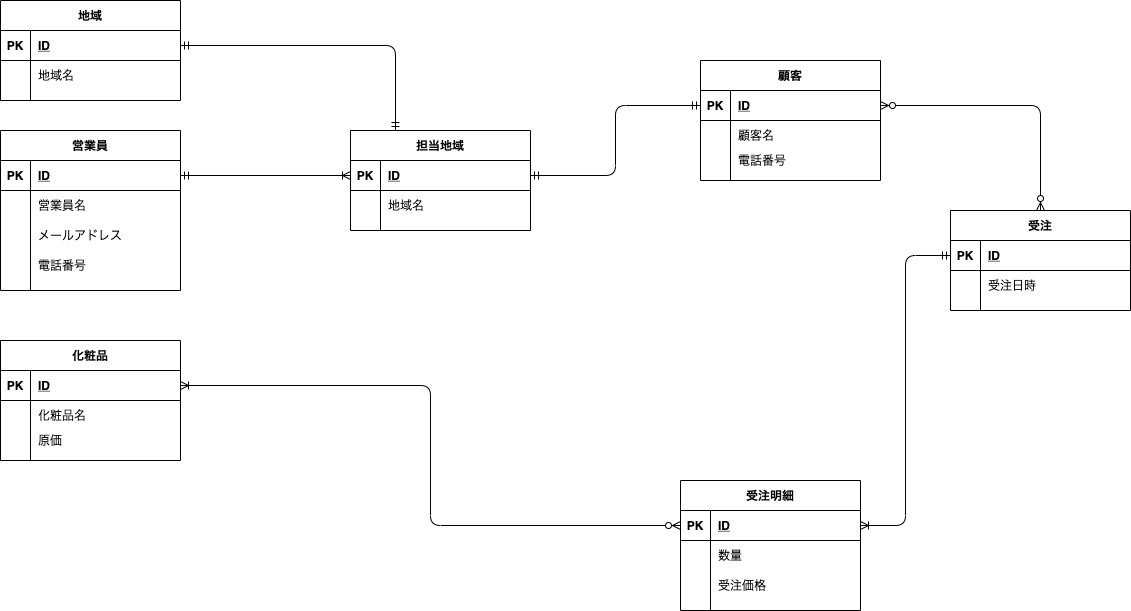

The diagram above was exported from draw.io. Its source (the exported page's mxGraphModel, read from the mxfile embedded in the PNG):
<mxGraphModel dx="960" dy="1254" grid="1" gridSize="10" guides="1" tooltips="1" connect="1" arrows="1" fold="1" page="1" pageScale="1" pageWidth="1169" pageHeight="827" math="0" shadow="0">
  <root>
    <mxCell id="0" />
    <mxCell id="1" parent="0" />
    <mxCell id="82" style="edgeStyle=orthogonalEdgeStyle;html=1;entryX=0;entryY=0.5;entryDx=0;entryDy=0;startArrow=ERoneToMany;startFill=0;endArrow=ERzeroToMany;endFill=1;" edge="1" parent="1" source="3" target="16">
      <mxGeometry relative="1" as="geometry" />
    </mxCell>
    <mxCell id="2" value="化粧品" style="shape=table;startSize=30;container=1;collapsible=1;childLayout=tableLayout;fixedRows=1;rowLines=0;fontStyle=1;align=center;resizeLast=1;" vertex="1" parent="1">
      <mxGeometry x="39" y="450" width="180" height="120" as="geometry" />
    </mxCell>
    <mxCell id="3" value="" style="shape=partialRectangle;collapsible=0;dropTarget=0;pointerEvents=0;fillColor=none;top=0;left=0;bottom=1;right=0;points=[[0,0.5],[1,0.5]];portConstraint=eastwest;" vertex="1" parent="2">
      <mxGeometry y="30" width="180" height="30" as="geometry" />
    </mxCell>
    <mxCell id="4" value="PK" style="shape=partialRectangle;connectable=0;fillColor=none;top=0;left=0;bottom=0;right=0;fontStyle=1;overflow=hidden;" vertex="1" parent="3">
      <mxGeometry width="30" height="30" as="geometry" />
    </mxCell>
    <mxCell id="5" value="ID" style="shape=partialRectangle;connectable=0;fillColor=none;top=0;left=0;bottom=0;right=0;align=left;spacingLeft=6;fontStyle=5;overflow=hidden;" vertex="1" parent="3">
      <mxGeometry x="30" width="150" height="30" as="geometry" />
    </mxCell>
    <mxCell id="9" value="" style="shape=partialRectangle;collapsible=0;dropTarget=0;pointerEvents=0;fillColor=none;top=0;left=0;bottom=0;right=0;points=[[0,0.5],[1,0.5]];portConstraint=eastwest;" vertex="1" parent="2">
      <mxGeometry y="60" width="180" height="30" as="geometry" />
    </mxCell>
    <mxCell id="10" value="" style="shape=partialRectangle;connectable=0;fillColor=none;top=0;left=0;bottom=0;right=0;editable=1;overflow=hidden;" vertex="1" parent="9">
      <mxGeometry width="30" height="30" as="geometry" />
    </mxCell>
    <mxCell id="11" value="化粧品名" style="shape=partialRectangle;connectable=0;fillColor=none;top=0;left=0;bottom=0;right=0;align=left;spacingLeft=6;overflow=hidden;" vertex="1" parent="9">
      <mxGeometry x="30" width="150" height="30" as="geometry" />
    </mxCell>
    <mxCell id="12" value="" style="shape=partialRectangle;collapsible=0;dropTarget=0;pointerEvents=0;fillColor=none;top=0;left=0;bottom=0;right=0;points=[[0,0.5],[1,0.5]];portConstraint=eastwest;" vertex="1" parent="2">
      <mxGeometry y="90" width="180" height="20" as="geometry" />
    </mxCell>
    <mxCell id="13" value="" style="shape=partialRectangle;connectable=0;fillColor=none;top=0;left=0;bottom=0;right=0;editable=1;overflow=hidden;" vertex="1" parent="12">
      <mxGeometry width="30" height="20" as="geometry" />
    </mxCell>
    <mxCell id="14" value="原価" style="shape=partialRectangle;connectable=0;fillColor=none;top=0;left=0;bottom=0;right=0;align=left;spacingLeft=6;overflow=hidden;" vertex="1" parent="12">
      <mxGeometry x="30" width="150" height="20" as="geometry" />
    </mxCell>
    <mxCell id="15" value="受注明細" style="shape=table;startSize=30;container=1;collapsible=1;childLayout=tableLayout;fixedRows=1;rowLines=0;fontStyle=1;align=center;resizeLast=1;" vertex="1" parent="1">
      <mxGeometry x="719" y="590" width="180" height="130" as="geometry" />
    </mxCell>
    <mxCell id="16" value="" style="shape=partialRectangle;collapsible=0;dropTarget=0;pointerEvents=0;fillColor=none;top=0;left=0;bottom=1;right=0;points=[[0,0.5],[1,0.5]];portConstraint=eastwest;" vertex="1" parent="15">
      <mxGeometry y="30" width="180" height="30" as="geometry" />
    </mxCell>
    <mxCell id="17" value="PK" style="shape=partialRectangle;connectable=0;fillColor=none;top=0;left=0;bottom=0;right=0;fontStyle=1;overflow=hidden;" vertex="1" parent="16">
      <mxGeometry width="30" height="30" as="geometry" />
    </mxCell>
    <mxCell id="18" value="ID" style="shape=partialRectangle;connectable=0;fillColor=none;top=0;left=0;bottom=0;right=0;align=left;spacingLeft=6;fontStyle=5;overflow=hidden;" vertex="1" parent="16">
      <mxGeometry x="30" width="150" height="30" as="geometry" />
    </mxCell>
    <mxCell id="19" value="" style="shape=partialRectangle;collapsible=0;dropTarget=0;pointerEvents=0;fillColor=none;top=0;left=0;bottom=0;right=0;points=[[0,0.5],[1,0.5]];portConstraint=eastwest;" vertex="1" parent="15">
      <mxGeometry y="60" width="180" height="30" as="geometry" />
    </mxCell>
    <mxCell id="20" value="" style="shape=partialRectangle;connectable=0;fillColor=none;top=0;left=0;bottom=0;right=0;editable=1;overflow=hidden;" vertex="1" parent="19">
      <mxGeometry width="30" height="30" as="geometry" />
    </mxCell>
    <mxCell id="21" value="数量" style="shape=partialRectangle;connectable=0;fillColor=none;top=0;left=0;bottom=0;right=0;align=left;spacingLeft=6;overflow=hidden;" vertex="1" parent="19">
      <mxGeometry x="30" width="150" height="30" as="geometry" />
    </mxCell>
    <mxCell id="22" value="" style="shape=partialRectangle;collapsible=0;dropTarget=0;pointerEvents=0;fillColor=none;top=0;left=0;bottom=0;right=0;points=[[0,0.5],[1,0.5]];portConstraint=eastwest;" vertex="1" parent="15">
      <mxGeometry y="90" width="180" height="30" as="geometry" />
    </mxCell>
    <mxCell id="23" value="" style="shape=partialRectangle;connectable=0;fillColor=none;top=0;left=0;bottom=0;right=0;editable=1;overflow=hidden;" vertex="1" parent="22">
      <mxGeometry width="30" height="30" as="geometry" />
    </mxCell>
    <mxCell id="24" value="受注価格" style="shape=partialRectangle;connectable=0;fillColor=none;top=0;left=0;bottom=0;right=0;align=left;spacingLeft=6;overflow=hidden;" vertex="1" parent="22">
      <mxGeometry x="30" width="150" height="30" as="geometry" />
    </mxCell>
    <mxCell id="83" style="edgeStyle=orthogonalEdgeStyle;html=1;entryX=1;entryY=0.5;entryDx=0;entryDy=0;startArrow=ERmandOne;startFill=0;endArrow=ERoneToMany;endFill=0;exitX=0;exitY=0.5;exitDx=0;exitDy=0;" edge="1" parent="1" source="31" target="16">
      <mxGeometry relative="1" as="geometry" />
    </mxCell>
    <mxCell id="84" style="edgeStyle=orthogonalEdgeStyle;html=1;entryX=1;entryY=0.5;entryDx=0;entryDy=0;startArrow=ERzeroToMany;startFill=1;endArrow=ERzeroToMany;endFill=1;" edge="1" parent="1" source="30" target="41">
      <mxGeometry relative="1" as="geometry" />
    </mxCell>
    <mxCell id="30" value="受注" style="shape=table;startSize=30;container=1;collapsible=1;childLayout=tableLayout;fixedRows=1;rowLines=0;fontStyle=1;align=center;resizeLast=1;" vertex="1" parent="1">
      <mxGeometry x="989" y="320" width="180" height="100" as="geometry" />
    </mxCell>
    <mxCell id="31" value="" style="shape=partialRectangle;collapsible=0;dropTarget=0;pointerEvents=0;fillColor=none;top=0;left=0;bottom=1;right=0;points=[[0,0.5],[1,0.5]];portConstraint=eastwest;" vertex="1" parent="30">
      <mxGeometry y="30" width="180" height="30" as="geometry" />
    </mxCell>
    <mxCell id="32" value="PK" style="shape=partialRectangle;connectable=0;fillColor=none;top=0;left=0;bottom=0;right=0;fontStyle=1;overflow=hidden;" vertex="1" parent="31">
      <mxGeometry width="30" height="30" as="geometry" />
    </mxCell>
    <mxCell id="33" value="ID" style="shape=partialRectangle;connectable=0;fillColor=none;top=0;left=0;bottom=0;right=0;align=left;spacingLeft=6;fontStyle=5;overflow=hidden;" vertex="1" parent="31">
      <mxGeometry x="30" width="150" height="30" as="geometry" />
    </mxCell>
    <mxCell id="34" value="" style="shape=partialRectangle;collapsible=0;dropTarget=0;pointerEvents=0;fillColor=none;top=0;left=0;bottom=0;right=0;points=[[0,0.5],[1,0.5]];portConstraint=eastwest;" vertex="1" parent="30">
      <mxGeometry y="60" width="180" height="30" as="geometry" />
    </mxCell>
    <mxCell id="35" value="" style="shape=partialRectangle;connectable=0;fillColor=none;top=0;left=0;bottom=0;right=0;editable=1;overflow=hidden;" vertex="1" parent="34">
      <mxGeometry width="30" height="30" as="geometry" />
    </mxCell>
    <mxCell id="36" value="受注日時" style="shape=partialRectangle;connectable=0;fillColor=none;top=0;left=0;bottom=0;right=0;align=left;spacingLeft=6;overflow=hidden;" vertex="1" parent="34">
      <mxGeometry x="30" width="150" height="30" as="geometry" />
    </mxCell>
    <mxCell id="40" value="顧客" style="shape=table;startSize=30;container=1;collapsible=1;childLayout=tableLayout;fixedRows=1;rowLines=0;fontStyle=1;align=center;resizeLast=1;" vertex="1" parent="1">
      <mxGeometry x="739" y="170" width="180" height="120" as="geometry" />
    </mxCell>
    <mxCell id="41" value="" style="shape=partialRectangle;collapsible=0;dropTarget=0;pointerEvents=0;fillColor=none;top=0;left=0;bottom=1;right=0;points=[[0,0.5],[1,0.5]];portConstraint=eastwest;" vertex="1" parent="40">
      <mxGeometry y="30" width="180" height="30" as="geometry" />
    </mxCell>
    <mxCell id="42" value="PK" style="shape=partialRectangle;connectable=0;fillColor=none;top=0;left=0;bottom=0;right=0;fontStyle=1;overflow=hidden;" vertex="1" parent="41">
      <mxGeometry width="30" height="30" as="geometry" />
    </mxCell>
    <mxCell id="43" value="ID" style="shape=partialRectangle;connectable=0;fillColor=none;top=0;left=0;bottom=0;right=0;align=left;spacingLeft=6;fontStyle=5;overflow=hidden;" vertex="1" parent="41">
      <mxGeometry x="30" width="150" height="30" as="geometry" />
    </mxCell>
    <mxCell id="44" value="" style="shape=partialRectangle;collapsible=0;dropTarget=0;pointerEvents=0;fillColor=none;top=0;left=0;bottom=0;right=0;points=[[0,0.5],[1,0.5]];portConstraint=eastwest;" vertex="1" parent="40">
      <mxGeometry y="60" width="180" height="30" as="geometry" />
    </mxCell>
    <mxCell id="45" value="" style="shape=partialRectangle;connectable=0;fillColor=none;top=0;left=0;bottom=0;right=0;editable=1;overflow=hidden;" vertex="1" parent="44">
      <mxGeometry width="30" height="30" as="geometry" />
    </mxCell>
    <mxCell id="46" value="顧客名" style="shape=partialRectangle;connectable=0;fillColor=none;top=0;left=0;bottom=0;right=0;align=left;spacingLeft=6;overflow=hidden;" vertex="1" parent="44">
      <mxGeometry x="30" width="150" height="30" as="geometry" />
    </mxCell>
    <mxCell id="47" value="" style="shape=partialRectangle;collapsible=0;dropTarget=0;pointerEvents=0;fillColor=none;top=0;left=0;bottom=0;right=0;points=[[0,0.5],[1,0.5]];portConstraint=eastwest;" vertex="1" parent="40">
      <mxGeometry y="90" width="180" height="20" as="geometry" />
    </mxCell>
    <mxCell id="48" value="" style="shape=partialRectangle;connectable=0;fillColor=none;top=0;left=0;bottom=0;right=0;editable=1;overflow=hidden;" vertex="1" parent="47">
      <mxGeometry width="30" height="20" as="geometry" />
    </mxCell>
    <mxCell id="49" value="電話番号" style="shape=partialRectangle;connectable=0;fillColor=none;top=0;left=0;bottom=0;right=0;align=left;spacingLeft=6;overflow=hidden;" vertex="1" parent="47">
      <mxGeometry x="30" width="150" height="20" as="geometry" />
    </mxCell>
    <mxCell id="50" value="営業員" style="shape=table;startSize=30;container=1;collapsible=1;childLayout=tableLayout;fixedRows=1;rowLines=0;fontStyle=1;align=center;resizeLast=1;" vertex="1" parent="1">
      <mxGeometry x="39" y="240" width="180" height="160" as="geometry" />
    </mxCell>
    <mxCell id="51" value="" style="shape=partialRectangle;collapsible=0;dropTarget=0;pointerEvents=0;fillColor=none;top=0;left=0;bottom=1;right=0;points=[[0,0.5],[1,0.5]];portConstraint=eastwest;" vertex="1" parent="50">
      <mxGeometry y="30" width="180" height="30" as="geometry" />
    </mxCell>
    <mxCell id="52" value="PK" style="shape=partialRectangle;connectable=0;fillColor=none;top=0;left=0;bottom=0;right=0;fontStyle=1;overflow=hidden;" vertex="1" parent="51">
      <mxGeometry width="30" height="30" as="geometry" />
    </mxCell>
    <mxCell id="53" value="ID" style="shape=partialRectangle;connectable=0;fillColor=none;top=0;left=0;bottom=0;right=0;align=left;spacingLeft=6;fontStyle=5;overflow=hidden;" vertex="1" parent="51">
      <mxGeometry x="30" width="150" height="30" as="geometry" />
    </mxCell>
    <mxCell id="54" value="" style="shape=partialRectangle;collapsible=0;dropTarget=0;pointerEvents=0;fillColor=none;top=0;left=0;bottom=0;right=0;points=[[0,0.5],[1,0.5]];portConstraint=eastwest;" vertex="1" parent="50">
      <mxGeometry y="60" width="180" height="30" as="geometry" />
    </mxCell>
    <mxCell id="55" value="" style="shape=partialRectangle;connectable=0;fillColor=none;top=0;left=0;bottom=0;right=0;editable=1;overflow=hidden;" vertex="1" parent="54">
      <mxGeometry width="30" height="30" as="geometry" />
    </mxCell>
    <mxCell id="56" value="営業員名" style="shape=partialRectangle;connectable=0;fillColor=none;top=0;left=0;bottom=0;right=0;align=left;spacingLeft=6;overflow=hidden;" vertex="1" parent="54">
      <mxGeometry x="30" width="150" height="30" as="geometry" />
    </mxCell>
    <mxCell id="57" value="" style="shape=partialRectangle;collapsible=0;dropTarget=0;pointerEvents=0;fillColor=none;top=0;left=0;bottom=0;right=0;points=[[0,0.5],[1,0.5]];portConstraint=eastwest;" vertex="1" parent="50">
      <mxGeometry y="90" width="180" height="30" as="geometry" />
    </mxCell>
    <mxCell id="58" value="" style="shape=partialRectangle;connectable=0;fillColor=none;top=0;left=0;bottom=0;right=0;editable=1;overflow=hidden;" vertex="1" parent="57">
      <mxGeometry width="30" height="30" as="geometry" />
    </mxCell>
    <mxCell id="59" value="メールアドレス" style="shape=partialRectangle;connectable=0;fillColor=none;top=0;left=0;bottom=0;right=0;align=left;spacingLeft=6;overflow=hidden;" vertex="1" parent="57">
      <mxGeometry x="30" width="150" height="30" as="geometry" />
    </mxCell>
    <mxCell id="60" value="" style="shape=partialRectangle;collapsible=0;dropTarget=0;pointerEvents=0;fillColor=none;top=0;left=0;bottom=0;right=0;points=[[0,0.5],[1,0.5]];portConstraint=eastwest;" vertex="1" parent="50">
      <mxGeometry y="120" width="180" height="30" as="geometry" />
    </mxCell>
    <mxCell id="61" value="" style="shape=partialRectangle;connectable=0;fillColor=none;top=0;left=0;bottom=0;right=0;editable=1;overflow=hidden;" vertex="1" parent="60">
      <mxGeometry width="30" height="30" as="geometry" />
    </mxCell>
    <mxCell id="62" value="電話番号" style="shape=partialRectangle;connectable=0;fillColor=none;top=0;left=0;bottom=0;right=0;align=left;spacingLeft=6;overflow=hidden;" vertex="1" parent="60">
      <mxGeometry x="30" width="150" height="30" as="geometry" />
    </mxCell>
    <mxCell id="78" style="edgeStyle=orthogonalEdgeStyle;html=1;entryX=0.25;entryY=0;entryDx=0;entryDy=0;startArrow=ERmandOne;startFill=0;endArrow=ERmandOne;endFill=0;" edge="1" parent="1" source="64" target="70">
      <mxGeometry relative="1" as="geometry" />
    </mxCell>
    <mxCell id="63" value="地域" style="shape=table;startSize=30;container=1;collapsible=1;childLayout=tableLayout;fixedRows=1;rowLines=0;fontStyle=1;align=center;resizeLast=1;" vertex="1" parent="1">
      <mxGeometry x="39" y="110" width="180" height="100" as="geometry" />
    </mxCell>
    <mxCell id="64" value="" style="shape=partialRectangle;collapsible=0;dropTarget=0;pointerEvents=0;fillColor=none;top=0;left=0;bottom=1;right=0;points=[[0,0.5],[1,0.5]];portConstraint=eastwest;" vertex="1" parent="63">
      <mxGeometry y="30" width="180" height="30" as="geometry" />
    </mxCell>
    <mxCell id="65" value="PK" style="shape=partialRectangle;connectable=0;fillColor=none;top=0;left=0;bottom=0;right=0;fontStyle=1;overflow=hidden;" vertex="1" parent="64">
      <mxGeometry width="30" height="30" as="geometry" />
    </mxCell>
    <mxCell id="66" value="ID" style="shape=partialRectangle;connectable=0;fillColor=none;top=0;left=0;bottom=0;right=0;align=left;spacingLeft=6;fontStyle=5;overflow=hidden;" vertex="1" parent="64">
      <mxGeometry x="30" width="150" height="30" as="geometry" />
    </mxCell>
    <mxCell id="67" value="" style="shape=partialRectangle;collapsible=0;dropTarget=0;pointerEvents=0;fillColor=none;top=0;left=0;bottom=0;right=0;points=[[0,0.5],[1,0.5]];portConstraint=eastwest;" vertex="1" parent="63">
      <mxGeometry y="60" width="180" height="30" as="geometry" />
    </mxCell>
    <mxCell id="68" value="" style="shape=partialRectangle;connectable=0;fillColor=none;top=0;left=0;bottom=0;right=0;editable=1;overflow=hidden;" vertex="1" parent="67">
      <mxGeometry width="30" height="30" as="geometry" />
    </mxCell>
    <mxCell id="69" value="地域名" style="shape=partialRectangle;connectable=0;fillColor=none;top=0;left=0;bottom=0;right=0;align=left;spacingLeft=6;overflow=hidden;" vertex="1" parent="67">
      <mxGeometry x="30" width="150" height="30" as="geometry" />
    </mxCell>
    <mxCell id="80" style="edgeStyle=orthogonalEdgeStyle;html=1;entryX=0;entryY=0.5;entryDx=0;entryDy=0;startArrow=ERmandOne;startFill=0;endArrow=ERmandOne;endFill=0;exitX=1;exitY=0.5;exitDx=0;exitDy=0;" edge="1" parent="1" source="71" target="41">
      <mxGeometry relative="1" as="geometry" />
    </mxCell>
    <mxCell id="70" value="担当地域" style="shape=table;startSize=30;container=1;collapsible=1;childLayout=tableLayout;fixedRows=1;rowLines=0;fontStyle=1;align=center;resizeLast=1;" vertex="1" parent="1">
      <mxGeometry x="389" y="240" width="180" height="100" as="geometry" />
    </mxCell>
    <mxCell id="71" value="" style="shape=partialRectangle;collapsible=0;dropTarget=0;pointerEvents=0;fillColor=none;top=0;left=0;bottom=1;right=0;points=[[0,0.5],[1,0.5]];portConstraint=eastwest;" vertex="1" parent="70">
      <mxGeometry y="30" width="180" height="30" as="geometry" />
    </mxCell>
    <mxCell id="72" value="PK" style="shape=partialRectangle;connectable=0;fillColor=none;top=0;left=0;bottom=0;right=0;fontStyle=1;overflow=hidden;" vertex="1" parent="71">
      <mxGeometry width="30" height="30" as="geometry" />
    </mxCell>
    <mxCell id="73" value="ID" style="shape=partialRectangle;connectable=0;fillColor=none;top=0;left=0;bottom=0;right=0;align=left;spacingLeft=6;fontStyle=5;overflow=hidden;" vertex="1" parent="71">
      <mxGeometry x="30" width="150" height="30" as="geometry" />
    </mxCell>
    <mxCell id="74" value="" style="shape=partialRectangle;collapsible=0;dropTarget=0;pointerEvents=0;fillColor=none;top=0;left=0;bottom=0;right=0;points=[[0,0.5],[1,0.5]];portConstraint=eastwest;" vertex="1" parent="70">
      <mxGeometry y="60" width="180" height="30" as="geometry" />
    </mxCell>
    <mxCell id="75" value="" style="shape=partialRectangle;connectable=0;fillColor=none;top=0;left=0;bottom=0;right=0;editable=1;overflow=hidden;" vertex="1" parent="74">
      <mxGeometry width="30" height="30" as="geometry" />
    </mxCell>
    <mxCell id="76" value="地域名" style="shape=partialRectangle;connectable=0;fillColor=none;top=0;left=0;bottom=0;right=0;align=left;spacingLeft=6;overflow=hidden;" vertex="1" parent="74">
      <mxGeometry x="30" width="150" height="30" as="geometry" />
    </mxCell>
    <mxCell id="77" style="edgeStyle=orthogonalEdgeStyle;html=1;endArrow=ERoneToMany;endFill=0;entryX=0;entryY=0.5;entryDx=0;entryDy=0;startArrow=ERmandOne;startFill=0;" edge="1" parent="1" source="51" target="71">
      <mxGeometry relative="1" as="geometry">
        <mxPoint x="269" y="285" as="targetPoint" />
      </mxGeometry>
    </mxCell>
  </root>
</mxGraphModel>